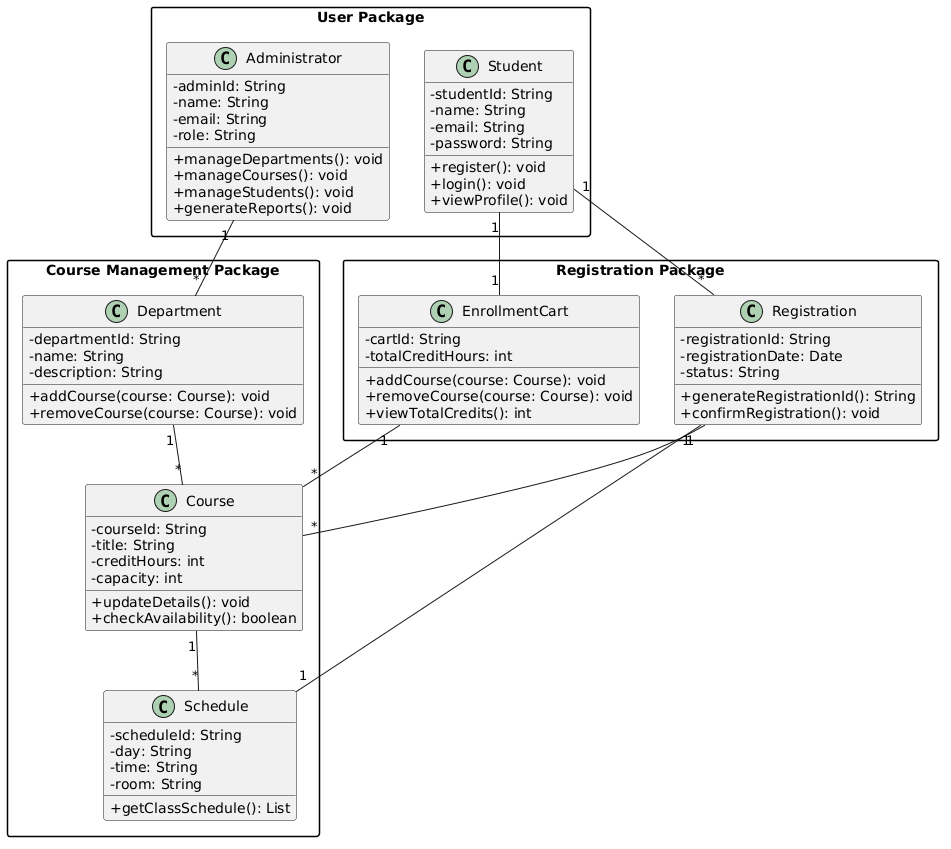

The diagram above was rendered by PlantUML. Its source (embedded in the PNG):
@startuml
skinparam packageStyle rectangle
skinparam classAttributeIconSize 0

package "User Package" {
  class Student {
    - studentId: String
    - name: String
    - email: String
    - password: String
    + register(): void
    + login(): void
    + viewProfile(): void
  }

  class Administrator {
    - adminId: String
    - name: String
    - email: String
    - role: String
    + manageDepartments(): void
    + manageCourses(): void
    + manageStudents(): void
    + generateReports(): void
  }
}

package "Course Management Package" {
  class Course {
    - courseId: String
    - title: String
    - creditHours: int
    - capacity: int
    + updateDetails(): void
    + checkAvailability(): boolean
  }

  class Department {
    - departmentId: String
    - name: String
    - description: String
    + addCourse(course: Course): void
    + removeCourse(course: Course): void
  }

  class Schedule {
    - scheduleId: String
    - day: String
    - time: String
    - room: String
    + getClassSchedule(): List
  }
}

package "Registration Package" {
  class EnrollmentCart {
    - cartId: String
    - totalCreditHours: int
    + addCourse(course: Course): void
    + removeCourse(course: Course): void
    + viewTotalCredits(): int
  }

  class Registration {
    - registrationId: String
    - registrationDate: Date
    - status: String
    + generateRegistrationId(): String
    + confirmRegistration(): void
  }
}

Student "1" -- "1" EnrollmentCart
Student "1" -- "*" Registration
EnrollmentCart "1" -- "*" Course
Registration "1" -- "*" Course
Registration "1" -- "1" Schedule
Department "1" -- "*" Course
Course "1" -- "*" Schedule
Administrator "1" -- "*" Department
@enduml